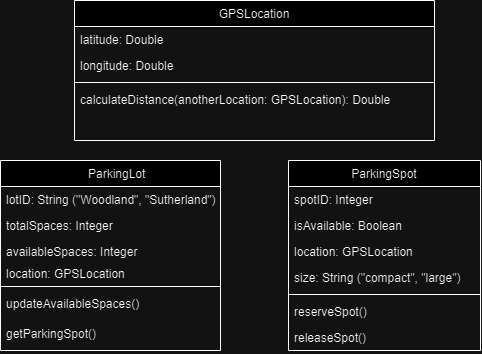

The diagram above was exported from draw.io. Its source (the exported page's mxGraphModel, read from the mxfile embedded in the PNG):
<mxGraphModel dx="712" dy="759" grid="1" gridSize="10" guides="1" tooltips="1" connect="1" arrows="1" fold="1" page="1" pageScale="1" pageWidth="827" pageHeight="1169" math="0" shadow="0">
  <root>
    <mxCell id="WIyWlLk6GJQsqaUBKTNV-0" />
    <mxCell id="WIyWlLk6GJQsqaUBKTNV-1" parent="WIyWlLk6GJQsqaUBKTNV-0" />
    <mxCell id="zkfFHV4jXpPFQw0GAbJ--0" value="    ParkingLot" style="swimlane;fontStyle=0;align=center;verticalAlign=top;childLayout=stackLayout;horizontal=1;startSize=26;horizontalStack=0;resizeParent=1;resizeLast=0;collapsible=1;marginBottom=0;rounded=0;shadow=0;strokeWidth=1;" parent="WIyWlLk6GJQsqaUBKTNV-1" vertex="1">
      <mxGeometry x="146" y="200" width="220" height="190" as="geometry">
        <mxRectangle x="230" y="140" width="160" height="26" as="alternateBounds" />
      </mxGeometry>
    </mxCell>
    <mxCell id="zkfFHV4jXpPFQw0GAbJ--1" value="lotID: String (&quot;Woodland&quot;, &quot;Sutherland&quot;)" style="text;align=left;verticalAlign=top;spacingLeft=4;spacingRight=4;overflow=hidden;rotatable=0;points=[[0,0.5],[1,0.5]];portConstraint=eastwest;" parent="zkfFHV4jXpPFQw0GAbJ--0" vertex="1">
      <mxGeometry y="26" width="220" height="26" as="geometry" />
    </mxCell>
    <mxCell id="zkfFHV4jXpPFQw0GAbJ--2" value="totalSpaces: Integer" style="text;align=left;verticalAlign=top;spacingLeft=4;spacingRight=4;overflow=hidden;rotatable=0;points=[[0,0.5],[1,0.5]];portConstraint=eastwest;rounded=0;shadow=0;html=0;" parent="zkfFHV4jXpPFQw0GAbJ--0" vertex="1">
      <mxGeometry y="52" width="220" height="26" as="geometry" />
    </mxCell>
    <mxCell id="zkfFHV4jXpPFQw0GAbJ--3" value="availableSpaces: Integer" style="text;align=left;verticalAlign=top;spacingLeft=4;spacingRight=4;overflow=hidden;rotatable=0;points=[[0,0.5],[1,0.5]];portConstraint=eastwest;rounded=0;shadow=0;html=0;" parent="zkfFHV4jXpPFQw0GAbJ--0" vertex="1">
      <mxGeometry y="78" width="220" height="22" as="geometry" />
    </mxCell>
    <mxCell id="BU2Rj2KJYdkQdugP4qUQ-1" value="location: GPSLocation" style="text;align=left;verticalAlign=top;spacingLeft=4;spacingRight=4;overflow=hidden;rotatable=0;points=[[0,0.5],[1,0.5]];portConstraint=eastwest;rounded=0;shadow=0;html=0;" vertex="1" parent="zkfFHV4jXpPFQw0GAbJ--0">
      <mxGeometry y="100" width="220" height="22" as="geometry" />
    </mxCell>
    <mxCell id="zkfFHV4jXpPFQw0GAbJ--4" value="" style="line;html=1;strokeWidth=1;align=left;verticalAlign=middle;spacingTop=-1;spacingLeft=3;spacingRight=3;rotatable=0;labelPosition=right;points=[];portConstraint=eastwest;" parent="zkfFHV4jXpPFQw0GAbJ--0" vertex="1">
      <mxGeometry y="122" width="220" height="8" as="geometry" />
    </mxCell>
    <mxCell id="zkfFHV4jXpPFQw0GAbJ--5" value="updateAvailableSpaces()" style="text;align=left;verticalAlign=top;spacingLeft=4;spacingRight=4;overflow=hidden;rotatable=0;points=[[0,0.5],[1,0.5]];portConstraint=eastwest;" parent="zkfFHV4jXpPFQw0GAbJ--0" vertex="1">
      <mxGeometry y="130" width="220" height="30" as="geometry" />
    </mxCell>
    <mxCell id="BU2Rj2KJYdkQdugP4qUQ-2" value="getParkingSpot()" style="text;align=left;verticalAlign=top;spacingLeft=4;spacingRight=4;overflow=hidden;rotatable=0;points=[[0,0.5],[1,0.5]];portConstraint=eastwest;" vertex="1" parent="zkfFHV4jXpPFQw0GAbJ--0">
      <mxGeometry y="160" width="220" height="30" as="geometry" />
    </mxCell>
    <mxCell id="zkfFHV4jXpPFQw0GAbJ--17" value="ParkingSpot" style="swimlane;fontStyle=0;align=center;verticalAlign=top;childLayout=stackLayout;horizontal=1;startSize=26;horizontalStack=0;resizeParent=1;resizeLast=0;collapsible=1;marginBottom=0;rounded=0;shadow=0;strokeWidth=1;" parent="WIyWlLk6GJQsqaUBKTNV-1" vertex="1">
      <mxGeometry x="434" y="200" width="192" height="190" as="geometry">
        <mxRectangle x="550" y="140" width="160" height="26" as="alternateBounds" />
      </mxGeometry>
    </mxCell>
    <mxCell id="zkfFHV4jXpPFQw0GAbJ--18" value="spotID: Integer" style="text;align=left;verticalAlign=top;spacingLeft=4;spacingRight=4;overflow=hidden;rotatable=0;points=[[0,0.5],[1,0.5]];portConstraint=eastwest;" parent="zkfFHV4jXpPFQw0GAbJ--17" vertex="1">
      <mxGeometry y="26" width="192" height="26" as="geometry" />
    </mxCell>
    <mxCell id="zkfFHV4jXpPFQw0GAbJ--19" value="isAvailable: Boolean" style="text;align=left;verticalAlign=top;spacingLeft=4;spacingRight=4;overflow=hidden;rotatable=0;points=[[0,0.5],[1,0.5]];portConstraint=eastwest;rounded=0;shadow=0;html=0;" parent="zkfFHV4jXpPFQw0GAbJ--17" vertex="1">
      <mxGeometry y="52" width="192" height="26" as="geometry" />
    </mxCell>
    <mxCell id="BU2Rj2KJYdkQdugP4qUQ-4" value="location: GPSLocation" style="text;align=left;verticalAlign=top;spacingLeft=4;spacingRight=4;overflow=hidden;rotatable=0;points=[[0,0.5],[1,0.5]];portConstraint=eastwest;rounded=0;shadow=0;html=0;" vertex="1" parent="zkfFHV4jXpPFQw0GAbJ--17">
      <mxGeometry y="78" width="192" height="26" as="geometry" />
    </mxCell>
    <mxCell id="BU2Rj2KJYdkQdugP4qUQ-3" value="size: String (&quot;compact&quot;, &quot;large&quot;)" style="text;align=left;verticalAlign=top;spacingLeft=4;spacingRight=4;overflow=hidden;rotatable=0;points=[[0,0.5],[1,0.5]];portConstraint=eastwest;rounded=0;shadow=0;html=0;" vertex="1" parent="zkfFHV4jXpPFQw0GAbJ--17">
      <mxGeometry y="104" width="192" height="26" as="geometry" />
    </mxCell>
    <mxCell id="zkfFHV4jXpPFQw0GAbJ--23" value="" style="line;html=1;strokeWidth=1;align=left;verticalAlign=middle;spacingTop=-1;spacingLeft=3;spacingRight=3;rotatable=0;labelPosition=right;points=[];portConstraint=eastwest;" parent="zkfFHV4jXpPFQw0GAbJ--17" vertex="1">
      <mxGeometry y="130" width="192" height="8" as="geometry" />
    </mxCell>
    <mxCell id="zkfFHV4jXpPFQw0GAbJ--24" value="reserveSpot()" style="text;align=left;verticalAlign=top;spacingLeft=4;spacingRight=4;overflow=hidden;rotatable=0;points=[[0,0.5],[1,0.5]];portConstraint=eastwest;" parent="zkfFHV4jXpPFQw0GAbJ--17" vertex="1">
      <mxGeometry y="138" width="192" height="26" as="geometry" />
    </mxCell>
    <mxCell id="zkfFHV4jXpPFQw0GAbJ--25" value="releaseSpot()" style="text;align=left;verticalAlign=top;spacingLeft=4;spacingRight=4;overflow=hidden;rotatable=0;points=[[0,0.5],[1,0.5]];portConstraint=eastwest;" parent="zkfFHV4jXpPFQw0GAbJ--17" vertex="1">
      <mxGeometry y="164" width="192" height="26" as="geometry" />
    </mxCell>
    <mxCell id="BU2Rj2KJYdkQdugP4qUQ-5" value="GPSLocation" style="swimlane;fontStyle=0;align=center;verticalAlign=top;childLayout=stackLayout;horizontal=1;startSize=26;horizontalStack=0;resizeParent=1;resizeLast=0;collapsible=1;marginBottom=0;rounded=0;shadow=0;strokeWidth=1;" vertex="1" parent="WIyWlLk6GJQsqaUBKTNV-1">
      <mxGeometry x="220" y="40" width="360" height="140" as="geometry">
        <mxRectangle x="550" y="140" width="160" height="26" as="alternateBounds" />
      </mxGeometry>
    </mxCell>
    <mxCell id="BU2Rj2KJYdkQdugP4qUQ-6" value="latitude: Double" style="text;align=left;verticalAlign=top;spacingLeft=4;spacingRight=4;overflow=hidden;rotatable=0;points=[[0,0.5],[1,0.5]];portConstraint=eastwest;" vertex="1" parent="BU2Rj2KJYdkQdugP4qUQ-5">
      <mxGeometry y="26" width="360" height="26" as="geometry" />
    </mxCell>
    <mxCell id="BU2Rj2KJYdkQdugP4qUQ-7" value="longitude: Double" style="text;align=left;verticalAlign=top;spacingLeft=4;spacingRight=4;overflow=hidden;rotatable=0;points=[[0,0.5],[1,0.5]];portConstraint=eastwest;rounded=0;shadow=0;html=0;" vertex="1" parent="BU2Rj2KJYdkQdugP4qUQ-5">
      <mxGeometry y="52" width="360" height="26" as="geometry" />
    </mxCell>
    <mxCell id="BU2Rj2KJYdkQdugP4qUQ-10" value="" style="line;html=1;strokeWidth=1;align=left;verticalAlign=middle;spacingTop=-1;spacingLeft=3;spacingRight=3;rotatable=0;labelPosition=right;points=[];portConstraint=eastwest;" vertex="1" parent="BU2Rj2KJYdkQdugP4qUQ-5">
      <mxGeometry y="78" width="360" height="8" as="geometry" />
    </mxCell>
    <mxCell id="BU2Rj2KJYdkQdugP4qUQ-12" value="calculateDistance(anotherLocation: GPSLocation): Double" style="text;align=left;verticalAlign=top;spacingLeft=4;spacingRight=4;overflow=hidden;rotatable=0;points=[[0,0.5],[1,0.5]];portConstraint=eastwest;" vertex="1" parent="BU2Rj2KJYdkQdugP4qUQ-5">
      <mxGeometry y="86" width="360" height="26" as="geometry" />
    </mxCell>
  </root>
</mxGraphModel>